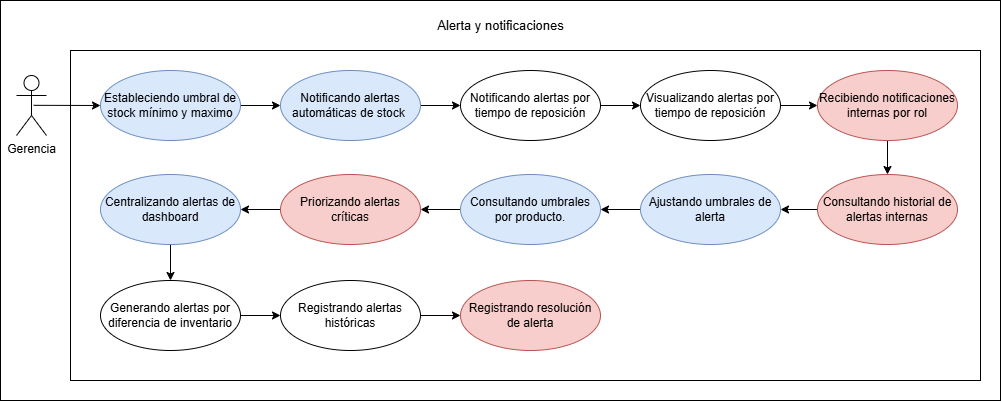

The diagram above was exported from draw.io. Its source (the exported page's mxGraphModel, read from the mxfile embedded in the PNG):
<mxGraphModel dx="1552" dy="875" grid="1" gridSize="10" guides="1" tooltips="1" connect="1" arrows="1" fold="1" page="1" pageScale="1" pageWidth="827" pageHeight="1169" math="0" shadow="0">
  <root>
    <mxCell id="0" />
    <mxCell id="1" parent="0" />
    <mxCell id="lcZoC2e8RRL8kaF1BQeA-1" parent="1" style="whiteSpace=wrap;html=1;" value="" vertex="1">
      <mxGeometry height="400" width="1000" x="330" y="140" as="geometry" />
    </mxCell>
    <mxCell id="qrOsgZDqs2jIluiTBBjf-99" parent="1" style="rounded=0;whiteSpace=wrap;html=1;" value="" vertex="1">
      <mxGeometry height="330" width="910" x="400" y="190" as="geometry" />
    </mxCell>
    <mxCell id="qrOsgZDqs2jIluiTBBjf-101" edge="1" parent="1" source="qrOsgZDqs2jIluiTBBjf-102" style="rounded=0;orthogonalLoop=1;jettySize=auto;html=1;exitX=1;exitY=0.5;exitDx=0;exitDy=0;entryX=0;entryY=0.5;entryDx=0;entryDy=0;" target="qrOsgZDqs2jIluiTBBjf-104">
      <mxGeometry relative="1" as="geometry" />
    </mxCell>
    <mxCell id="qrOsgZDqs2jIluiTBBjf-102" parent="1" style="ellipse;whiteSpace=wrap;html=1;fillColor=#dae8fc;strokeColor=#6c8ebf;" value="Estableciendo umbral de stock mínimo y maximo" vertex="1">
      <mxGeometry height="70" width="140" x="430" y="210" as="geometry" />
    </mxCell>
    <mxCell id="qrOsgZDqs2jIluiTBBjf-103" edge="1" parent="1" source="qrOsgZDqs2jIluiTBBjf-104" style="rounded=0;orthogonalLoop=1;jettySize=auto;html=1;exitX=1;exitY=0.5;exitDx=0;exitDy=0;entryX=0;entryY=0.5;entryDx=0;entryDy=0;" target="qrOsgZDqs2jIluiTBBjf-108">
      <mxGeometry relative="1" as="geometry" />
    </mxCell>
    <mxCell id="qrOsgZDqs2jIluiTBBjf-104" parent="1" style="ellipse;whiteSpace=wrap;html=1;fillColor=#dae8fc;strokeColor=#6c8ebf;" value="Notificando alertas automáticas de stock&amp;nbsp;" vertex="1">
      <mxGeometry height="70" width="140" x="610" y="210" as="geometry" />
    </mxCell>
    <mxCell id="qrOsgZDqs2jIluiTBBjf-105" edge="1" parent="1" source="qrOsgZDqs2jIluiTBBjf-106" style="rounded=0;orthogonalLoop=1;jettySize=auto;html=1;exitX=1;exitY=0.5;exitDx=0;exitDy=0;entryX=0;entryY=0.5;entryDx=0;entryDy=0;" target="qrOsgZDqs2jIluiTBBjf-121">
      <mxGeometry relative="1" as="geometry">
        <mxPoint x="780" y="455" as="targetPoint" />
      </mxGeometry>
    </mxCell>
    <mxCell id="qrOsgZDqs2jIluiTBBjf-106" parent="1" style="ellipse;whiteSpace=wrap;html=1;" value="Registrando alertas históricas" vertex="1">
      <mxGeometry height="70" width="140" x="610" y="420" as="geometry" />
    </mxCell>
    <mxCell id="qrOsgZDqs2jIluiTBBjf-107" edge="1" parent="1" source="qrOsgZDqs2jIluiTBBjf-108" style="rounded=0;orthogonalLoop=1;jettySize=auto;html=1;exitX=1;exitY=0.5;exitDx=0;exitDy=0;entryX=0;entryY=0.5;entryDx=0;entryDy=0;" target="qrOsgZDqs2jIluiTBBjf-112">
      <mxGeometry relative="1" as="geometry" />
    </mxCell>
    <mxCell id="qrOsgZDqs2jIluiTBBjf-108" parent="1" style="ellipse;whiteSpace=wrap;html=1;" value="Notificando alertas por tiempo de reposición" vertex="1">
      <mxGeometry height="70" width="140" x="790" y="210" as="geometry" />
    </mxCell>
    <mxCell id="qrOsgZDqs2jIluiTBBjf-109" edge="1" parent="1" source="qrOsgZDqs2jIluiTBBjf-110" style="rounded=0;orthogonalLoop=1;jettySize=auto;html=1;exitX=0;exitY=0.5;exitDx=0;exitDy=0;entryX=1;entryY=0.5;entryDx=0;entryDy=0;" target="qrOsgZDqs2jIluiTBBjf-116">
      <mxGeometry relative="1" as="geometry" />
    </mxCell>
    <mxCell id="qrOsgZDqs2jIluiTBBjf-110" parent="1" style="ellipse;whiteSpace=wrap;html=1;fillColor=#f8cecc;strokeColor=#b85450;" value="Priorizando alertas críticas" vertex="1">
      <mxGeometry height="70" width="140" x="610" y="314" as="geometry" />
    </mxCell>
    <mxCell id="qrOsgZDqs2jIluiTBBjf-111" edge="1" parent="1" source="qrOsgZDqs2jIluiTBBjf-112" style="rounded=0;orthogonalLoop=1;jettySize=auto;html=1;exitX=1;exitY=0.5;exitDx=0;exitDy=0;entryX=0;entryY=0.5;entryDx=0;entryDy=0;" target="qrOsgZDqs2jIluiTBBjf-118">
      <mxGeometry relative="1" as="geometry">
        <mxPoint x="1080" y="290" as="sourcePoint" />
        <mxPoint x="1080" y="310" as="targetPoint" />
      </mxGeometry>
    </mxCell>
    <mxCell id="qrOsgZDqs2jIluiTBBjf-112" parent="1" style="ellipse;whiteSpace=wrap;html=1;" value="Visualizando alertas por tiempo de reposición" vertex="1">
      <mxGeometry height="70" width="140" x="970" y="210" as="geometry" />
    </mxCell>
    <mxCell id="qrOsgZDqs2jIluiTBBjf-113" edge="1" parent="1" source="qrOsgZDqs2jIluiTBBjf-114" style="rounded=0;orthogonalLoop=1;jettySize=auto;html=1;exitX=1;exitY=0.5;exitDx=0;exitDy=0;entryX=1;entryY=0.5;entryDx=0;entryDy=0;" target="qrOsgZDqs2jIluiTBBjf-110">
      <mxGeometry relative="1" as="geometry" />
    </mxCell>
    <mxCell id="qrOsgZDqs2jIluiTBBjf-114" parent="1" style="ellipse;whiteSpace=wrap;html=1;fillColor=#dae8fc;strokeColor=#6c8ebf;" value="Consultando umbrales por producto." vertex="1">
      <mxGeometry height="70" width="140" x="790" y="314" as="geometry" />
    </mxCell>
    <mxCell id="qrOsgZDqs2jIluiTBBjf-115" edge="1" parent="1" source="4anYxudfQei74rEzQw1F-1" style="rounded=0;orthogonalLoop=1;jettySize=auto;html=1;entryX=0;entryY=0.5;entryDx=0;entryDy=0;exitX=1;exitY=0.5;exitDx=0;exitDy=0;" target="qrOsgZDqs2jIluiTBBjf-106">
      <mxGeometry relative="1" as="geometry">
        <mxPoint x="1130" y="806" as="sourcePoint" />
      </mxGeometry>
    </mxCell>
    <mxCell id="4anYxudfQei74rEzQw1F-2" edge="1" parent="1" source="qrOsgZDqs2jIluiTBBjf-116" style="rounded=0;orthogonalLoop=1;jettySize=auto;html=1;entryX=0.5;entryY=0;entryDx=0;entryDy=0;exitX=0.5;exitY=1;exitDx=0;exitDy=0;" target="4anYxudfQei74rEzQw1F-1">
      <mxGeometry relative="1" as="geometry">
        <mxPoint x="500" y="390" as="sourcePoint" />
      </mxGeometry>
    </mxCell>
    <mxCell id="qrOsgZDqs2jIluiTBBjf-116" parent="1" style="ellipse;whiteSpace=wrap;html=1;fillColor=#dae8fc;strokeColor=#6c8ebf;" value="Centralizando alertas de dashboard" vertex="1">
      <mxGeometry height="70" width="140" x="430" y="314" as="geometry" />
    </mxCell>
    <mxCell id="qrOsgZDqs2jIluiTBBjf-117" edge="1" parent="1" source="qrOsgZDqs2jIluiTBBjf-118" style="rounded=0;orthogonalLoop=1;jettySize=auto;html=1;exitX=0.5;exitY=1;exitDx=0;exitDy=0;entryX=0.5;entryY=0;entryDx=0;entryDy=0;" target="qrOsgZDqs2jIluiTBBjf-123">
      <mxGeometry relative="1" as="geometry" />
    </mxCell>
    <mxCell id="qrOsgZDqs2jIluiTBBjf-118" parent="1" style="ellipse;whiteSpace=wrap;html=1;fillColor=#f8cecc;strokeColor=#b85450;" value="Recibiendo notificaciones internas por rol" vertex="1">
      <mxGeometry height="70" width="140" x="1147" y="210" as="geometry" />
    </mxCell>
    <mxCell id="qrOsgZDqs2jIluiTBBjf-119" edge="1" parent="1" source="qrOsgZDqs2jIluiTBBjf-120" style="rounded=0;orthogonalLoop=1;jettySize=auto;html=1;exitX=0;exitY=0.5;exitDx=0;exitDy=0;" target="qrOsgZDqs2jIluiTBBjf-114">
      <mxGeometry relative="1" as="geometry" />
    </mxCell>
    <mxCell id="qrOsgZDqs2jIluiTBBjf-120" parent="1" style="ellipse;whiteSpace=wrap;html=1;fillColor=#dae8fc;strokeColor=#6c8ebf;" value="Ajustando umbrales de alerta" vertex="1">
      <mxGeometry height="70" width="140" x="970" y="314" as="geometry" />
    </mxCell>
    <mxCell id="qrOsgZDqs2jIluiTBBjf-121" parent="1" style="ellipse;whiteSpace=wrap;html=1;fillColor=#f8cecc;strokeColor=#b85450;" value="Registrando resolución de alerta" vertex="1">
      <mxGeometry height="70" width="140" x="790" y="420" as="geometry" />
    </mxCell>
    <mxCell id="qrOsgZDqs2jIluiTBBjf-122" edge="1" parent="1" source="qrOsgZDqs2jIluiTBBjf-123" style="rounded=0;orthogonalLoop=1;jettySize=auto;html=1;exitX=0;exitY=0.5;exitDx=0;exitDy=0;" target="qrOsgZDqs2jIluiTBBjf-120">
      <mxGeometry relative="1" as="geometry" />
    </mxCell>
    <mxCell id="qrOsgZDqs2jIluiTBBjf-123" parent="1" style="ellipse;whiteSpace=wrap;html=1;fillColor=#f8cecc;strokeColor=#b85450;" value="Consultando historial de alertas internas" vertex="1">
      <mxGeometry height="70" width="140" x="1147" y="314" as="geometry" />
    </mxCell>
    <mxCell id="qrOsgZDqs2jIluiTBBjf-124" edge="1" parent="1" source="qrOsgZDqs2jIluiTBBjf-125" style="rounded=0;orthogonalLoop=1;jettySize=auto;html=1;exitX=0.571;exitY=0.497;exitDx=0;exitDy=0;exitPerimeter=0;entryX=0;entryY=0.5;entryDx=0;entryDy=0;" target="qrOsgZDqs2jIluiTBBjf-102">
      <mxGeometry relative="1" as="geometry" />
    </mxCell>
    <mxCell id="qrOsgZDqs2jIluiTBBjf-125" parent="1" style="shape=umlActor;verticalLabelPosition=bottom;verticalAlign=top;html=1;" value="Gerencia" vertex="1">
      <mxGeometry height="60" width="30" x="346" y="215" as="geometry" />
    </mxCell>
    <mxCell id="qrOsgZDqs2jIluiTBBjf-126" parent="1" style="text;html=1;whiteSpace=wrap;strokeColor=none;fillColor=none;align=center;verticalAlign=middle;rounded=0;" value="&lt;font style=&quot;font-size: 13px;&quot;&gt;Alerta y notificaciones&lt;/font&gt;" vertex="1">
      <mxGeometry height="30" width="164.75" x="747.6200000000001" y="150" as="geometry" />
    </mxCell>
    <mxCell id="4anYxudfQei74rEzQw1F-1" parent="1" style="ellipse;whiteSpace=wrap;html=1;" value="Generando alertas por diferencia de inventario" vertex="1">
      <mxGeometry height="70" width="140" x="430" y="420" as="geometry" />
    </mxCell>
  </root>
</mxGraphModel>